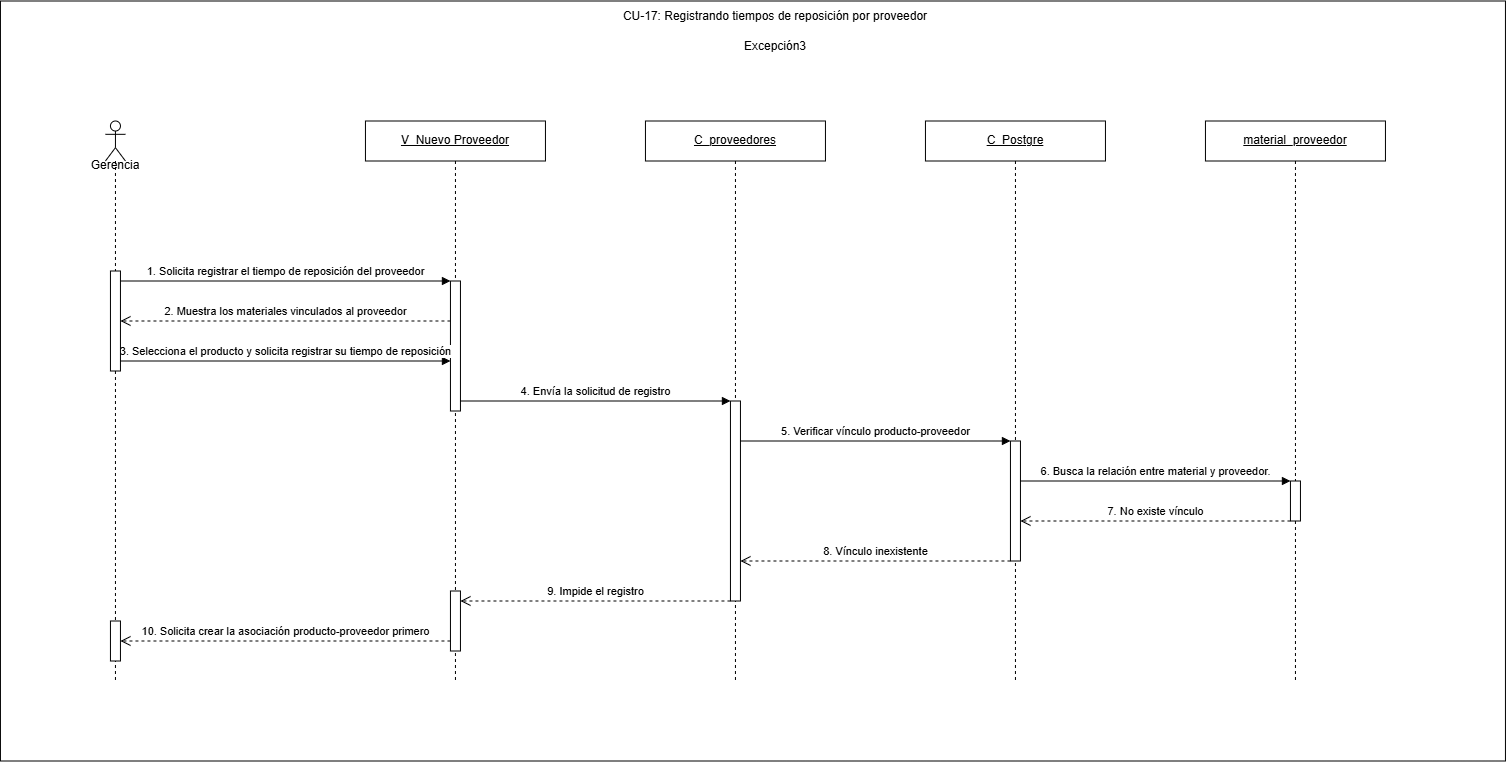

The diagram above was exported from draw.io. Its source (the exported page's mxGraphModel, read from the mxfile embedded in the PNG):
<mxGraphModel dx="1049" dy="917" grid="1" gridSize="10" guides="1" tooltips="1" connect="1" arrows="1" fold="1" page="1" pageScale="1" pageWidth="1550" pageHeight="800" math="0" shadow="0">
  <root>
    <mxCell id="rv_LWJE_qzCBR4k6bgCp-0" />
    <mxCell id="rv_LWJE_qzCBR4k6bgCp-1" parent="rv_LWJE_qzCBR4k6bgCp-0" />
    <mxCell id="rv_LWJE_qzCBR4k6bgCp-2" parent="rv_LWJE_qzCBR4k6bgCp-1" style="rounded=0;whiteSpace=wrap;html=1;" value="" vertex="1">
      <mxGeometry height="760" width="1505" x="15" as="geometry" />
    </mxCell>
    <mxCell id="rv_LWJE_qzCBR4k6bgCp-3" parent="rv_LWJE_qzCBR4k6bgCp-1" style="text;html=1;whiteSpace=wrap;strokeColor=none;fillColor=none;align=center;verticalAlign=middle;rounded=0;" value="CU-17: Registrando tiempos de reposición por proveedor" vertex="1">
      <mxGeometry height="30" width="420" x="580" as="geometry" />
    </mxCell>
    <mxCell id="rv_LWJE_qzCBR4k6bgCp-4" parent="rv_LWJE_qzCBR4k6bgCp-1" style="shape=umlLifeline;perimeter=lifelinePerimeter;whiteSpace=wrap;html=1;container=1;dropTarget=0;collapsible=0;recursiveResize=0;outlineConnect=0;portConstraint=eastwest;" value="&lt;u&gt;V_Nuevo Proveedor&lt;/u&gt;" vertex="1">
      <mxGeometry height="560" width="180" x="380" y="120" as="geometry" />
    </mxCell>
    <mxCell id="rv_LWJE_qzCBR4k6bgCp-5" parent="rv_LWJE_qzCBR4k6bgCp-4" style="html=1;points=[[0,0,0,0,5],[0,1,0,0,-5],[1,0,0,0,5],[1,1,0,0,-5]];perimeter=orthogonalPerimeter;outlineConnect=0;targetShapes=umlLifeline;portConstraint=eastwest;" value="" vertex="1">
      <mxGeometry height="130" width="10" x="85" y="160" as="geometry" />
    </mxCell>
    <mxCell id="rv_LWJE_qzCBR4k6bgCp-6" parent="rv_LWJE_qzCBR4k6bgCp-4" style="html=1;points=[[0,0,0,0,5],[0,1,0,0,-5],[1,0,0,0,5],[1,1,0,0,-5]];perimeter=orthogonalPerimeter;outlineConnect=0;targetShapes=umlLifeline;portConstraint=eastwest;" value="" vertex="1">
      <mxGeometry height="60" width="10" x="85" y="470" as="geometry" />
    </mxCell>
    <mxCell id="rv_LWJE_qzCBR4k6bgCp-7" parent="rv_LWJE_qzCBR4k6bgCp-1" style="shape=umlLifeline;perimeter=lifelinePerimeter;whiteSpace=wrap;html=1;container=1;dropTarget=0;collapsible=0;recursiveResize=0;outlineConnect=0;portConstraint=eastwest;" value="&lt;u&gt;C_proveedores&lt;/u&gt;" vertex="1">
      <mxGeometry height="560" width="180" x="660" y="120" as="geometry" />
    </mxCell>
    <mxCell id="rv_LWJE_qzCBR4k6bgCp-8" parent="rv_LWJE_qzCBR4k6bgCp-7" style="html=1;points=[[0,0,0,0,5],[0,1,0,0,-5],[1,0,0,0,5],[1,1,0,0,-5]];perimeter=orthogonalPerimeter;outlineConnect=0;targetShapes=umlLifeline;portConstraint=eastwest;" value="" vertex="1">
      <mxGeometry height="200" width="10" x="85" y="280" as="geometry" />
    </mxCell>
    <mxCell id="rv_LWJE_qzCBR4k6bgCp-9" parent="rv_LWJE_qzCBR4k6bgCp-1" style="shape=umlLifeline;perimeter=lifelinePerimeter;whiteSpace=wrap;html=1;container=1;dropTarget=0;collapsible=0;recursiveResize=0;outlineConnect=0;portConstraint=eastwest;" value="&lt;u&gt;C_Postgre&lt;/u&gt;" vertex="1">
      <mxGeometry height="560" width="180" x="940" y="120" as="geometry" />
    </mxCell>
    <mxCell id="rv_LWJE_qzCBR4k6bgCp-10" parent="rv_LWJE_qzCBR4k6bgCp-9" style="html=1;points=[[0,0,0,0,5],[0,1,0,0,-5],[1,0,0,0,5],[1,1,0,0,-5]];perimeter=orthogonalPerimeter;outlineConnect=0;targetShapes=umlLifeline;portConstraint=eastwest;" value="" vertex="1">
      <mxGeometry height="120" width="10" x="85" y="320" as="geometry" />
    </mxCell>
    <mxCell id="rv_LWJE_qzCBR4k6bgCp-11" parent="rv_LWJE_qzCBR4k6bgCp-1" style="shape=umlLifeline;perimeter=lifelinePerimeter;whiteSpace=wrap;html=1;container=1;dropTarget=0;collapsible=0;recursiveResize=0;outlineConnect=0;portConstraint=eastwest;" value="&lt;u&gt;material_proveedor&lt;/u&gt;" vertex="1">
      <mxGeometry height="560" width="180" x="1220" y="120" as="geometry" />
    </mxCell>
    <mxCell id="rv_LWJE_qzCBR4k6bgCp-12" parent="rv_LWJE_qzCBR4k6bgCp-11" style="html=1;points=[[0,0,0,0,5],[0,1,0,0,-5],[1,0,0,0,5],[1,1,0,0,-5]];perimeter=orthogonalPerimeter;outlineConnect=0;targetShapes=umlLifeline;portConstraint=eastwest;" value="" vertex="1">
      <mxGeometry height="40" width="10" x="85" y="360" as="geometry" />
    </mxCell>
    <mxCell id="rv_LWJE_qzCBR4k6bgCp-13" edge="1" parent="rv_LWJE_qzCBR4k6bgCp-1" style="html=1;verticalAlign=bottom;endArrow=block;curved=0;rounded=0;" value="1. Solicita registrar el tiempo de reposición del proveedor">
      <mxGeometry relative="1" as="geometry">
        <mxPoint x="135" y="280" as="sourcePoint" />
        <mxPoint x="465" y="280" as="targetPoint" />
      </mxGeometry>
    </mxCell>
    <mxCell id="rv_LWJE_qzCBR4k6bgCp-14" edge="1" parent="rv_LWJE_qzCBR4k6bgCp-1" style="html=1;verticalAlign=bottom;endArrow=open;dashed=1;endSize=8;curved=0;rounded=0;" value="2. Muestra los materiales vinculados al proveedor">
      <mxGeometry relative="1" as="geometry">
        <mxPoint x="465" y="320" as="sourcePoint" />
        <mxPoint x="135" y="320" as="targetPoint" />
      </mxGeometry>
    </mxCell>
    <mxCell id="rv_LWJE_qzCBR4k6bgCp-15" edge="1" parent="rv_LWJE_qzCBR4k6bgCp-1" style="html=1;verticalAlign=bottom;endArrow=block;curved=0;rounded=0;" value="3. Selecciona el producto y solicita registrar su tiempo de reposición">
      <mxGeometry relative="1" as="geometry">
        <mxPoint x="135" y="360" as="sourcePoint" />
        <mxPoint x="465" y="360" as="targetPoint" />
      </mxGeometry>
    </mxCell>
    <mxCell id="rv_LWJE_qzCBR4k6bgCp-16" edge="1" parent="rv_LWJE_qzCBR4k6bgCp-1" style="html=1;verticalAlign=bottom;endArrow=block;curved=0;rounded=0;" value="4. Envía la solicitud de registro">
      <mxGeometry relative="1" as="geometry">
        <mxPoint x="475" y="400" as="sourcePoint" />
        <mxPoint x="745" y="400" as="targetPoint" />
      </mxGeometry>
    </mxCell>
    <mxCell id="rv_LWJE_qzCBR4k6bgCp-17" edge="1" parent="rv_LWJE_qzCBR4k6bgCp-1" style="html=1;verticalAlign=bottom;endArrow=block;curved=0;rounded=0;" value="5. Verificar vínculo producto-proveedor">
      <mxGeometry relative="1" as="geometry">
        <mxPoint x="755" y="440" as="sourcePoint" />
        <mxPoint x="1025" y="440" as="targetPoint" />
      </mxGeometry>
    </mxCell>
    <mxCell id="rv_LWJE_qzCBR4k6bgCp-18" edge="1" parent="rv_LWJE_qzCBR4k6bgCp-1" style="html=1;verticalAlign=bottom;endArrow=block;curved=0;rounded=0;" value="6. Busca la relación entre material y proveedor.">
      <mxGeometry relative="1" as="geometry">
        <mxPoint x="1035" y="480" as="sourcePoint" />
        <mxPoint x="1305" y="480" as="targetPoint" />
      </mxGeometry>
    </mxCell>
    <mxCell id="rv_LWJE_qzCBR4k6bgCp-19" edge="1" parent="rv_LWJE_qzCBR4k6bgCp-1" style="html=1;verticalAlign=bottom;endArrow=open;dashed=1;endSize=8;curved=0;rounded=0;" value="7. No existe vínculo">
      <mxGeometry relative="1" as="geometry">
        <mxPoint x="1305" y="520" as="sourcePoint" />
        <mxPoint x="1035" y="520" as="targetPoint" />
      </mxGeometry>
    </mxCell>
    <mxCell id="rv_LWJE_qzCBR4k6bgCp-20" edge="1" parent="rv_LWJE_qzCBR4k6bgCp-1" style="html=1;verticalAlign=bottom;endArrow=open;dashed=1;endSize=8;curved=0;rounded=0;" value="8. Vínculo inexistente">
      <mxGeometry relative="1" as="geometry">
        <mxPoint x="1025" y="560" as="sourcePoint" />
        <mxPoint x="755" y="560" as="targetPoint" />
      </mxGeometry>
    </mxCell>
    <mxCell id="rv_LWJE_qzCBR4k6bgCp-21" edge="1" parent="rv_LWJE_qzCBR4k6bgCp-1" style="html=1;verticalAlign=bottom;endArrow=open;dashed=1;endSize=8;curved=0;rounded=0;" value="9. Impide el registro">
      <mxGeometry relative="1" as="geometry">
        <mxPoint x="745" y="600" as="sourcePoint" />
        <mxPoint x="475" y="600" as="targetPoint" />
      </mxGeometry>
    </mxCell>
    <mxCell id="rv_LWJE_qzCBR4k6bgCp-22" edge="1" parent="rv_LWJE_qzCBR4k6bgCp-1" style="html=1;verticalAlign=bottom;endArrow=open;dashed=1;endSize=8;curved=0;rounded=0;" value="10. Solicita crear la asociación producto-proveedor primero">
      <mxGeometry relative="1" as="geometry">
        <mxPoint x="465" y="640" as="sourcePoint" />
        <mxPoint x="135" y="640" as="targetPoint" />
      </mxGeometry>
    </mxCell>
    <mxCell id="rv_LWJE_qzCBR4k6bgCp-23" parent="rv_LWJE_qzCBR4k6bgCp-1" style="text;html=1;whiteSpace=wrap;strokeColor=none;fillColor=none;align=center;verticalAlign=middle;rounded=0;" value="Excepción3" vertex="1">
      <mxGeometry height="30" width="420" x="580" y="30" as="geometry" />
    </mxCell>
    <mxCell id="rv_LWJE_qzCBR4k6bgCp-24" parent="rv_LWJE_qzCBR4k6bgCp-1" style="shape=umlLifeline;perimeter=lifelinePerimeter;whiteSpace=wrap;html=1;container=1;dropTarget=0;collapsible=0;recursiveResize=0;outlineConnect=0;portConstraint=eastwest;newEdgeStyle={&quot;curved&quot;:0,&quot;rounded&quot;:0};participant=umlActor;" value="" vertex="1">
      <mxGeometry height="560" width="20" x="120" y="120" as="geometry" />
    </mxCell>
    <mxCell id="rv_LWJE_qzCBR4k6bgCp-25" parent="rv_LWJE_qzCBR4k6bgCp-24" style="html=1;points=[[0,0,0,0,5],[0,1,0,0,-5],[1,0,0,0,5],[1,1,0,0,-5]];perimeter=orthogonalPerimeter;outlineConnect=0;targetShapes=umlLifeline;portConstraint=eastwest;" value="" vertex="1">
      <mxGeometry height="100" width="10" x="5" y="150" as="geometry" />
    </mxCell>
    <mxCell id="rv_LWJE_qzCBR4k6bgCp-26" parent="rv_LWJE_qzCBR4k6bgCp-24" style="html=1;points=[[0,0,0,0,5],[0,1,0,0,-5],[1,0,0,0,5],[1,1,0,0,-5]];perimeter=orthogonalPerimeter;outlineConnect=0;targetShapes=umlLifeline;portConstraint=eastwest;" value="" vertex="1">
      <mxGeometry height="40" width="10" x="5" y="500" as="geometry" />
    </mxCell>
    <mxCell id="rv_LWJE_qzCBR4k6bgCp-27" parent="rv_LWJE_qzCBR4k6bgCp-1" style="text;html=1;whiteSpace=wrap;strokeColor=none;fillColor=none;align=center;verticalAlign=middle;rounded=0;" value="G&lt;span style=&quot;background-color: transparent; color: light-dark(rgb(0, 0, 0), rgb(255, 255, 255));&quot;&gt;erencia&lt;/span&gt;" vertex="1">
      <mxGeometry height="30" width="60" x="100" y="150" as="geometry" />
    </mxCell>
  </root>
</mxGraphModel>